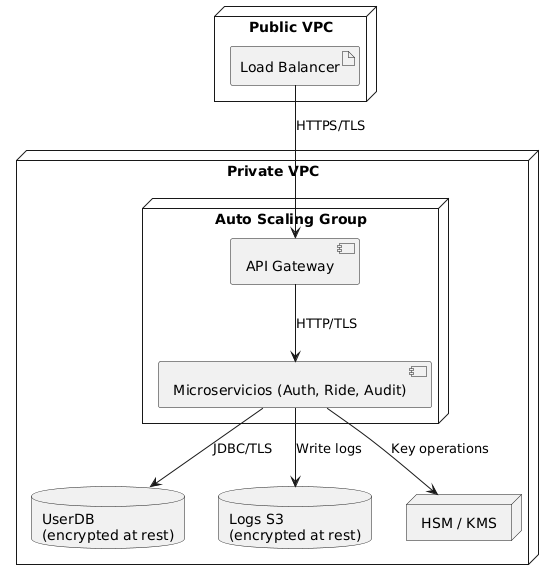

The diagram above was rendered by PlantUML. Its source (embedded in the PNG):
@startuml
node "Public VPC" {
  artifact "Load Balancer" as LB
}

node "Private VPC" {
  node "Auto Scaling Group" {
    component "API Gateway"                           as APIGW
    component "Microservicios (Auth, Ride, Audit)"    as MS
  }
  database "UserDB\n(encrypted at rest)"              as UserDB
  database "Logs S3\n(encrypted at rest)"             as Logs
  node "HSM / KMS"                                    as KMS
}

LB  --> APIGW : HTTPS/TLS
APIGW --> MS   : HTTP/TLS
MS   --> UserDB: JDBC/TLS
MS   --> Logs  : Write logs
MS   --> KMS   : Key operations
@enduml